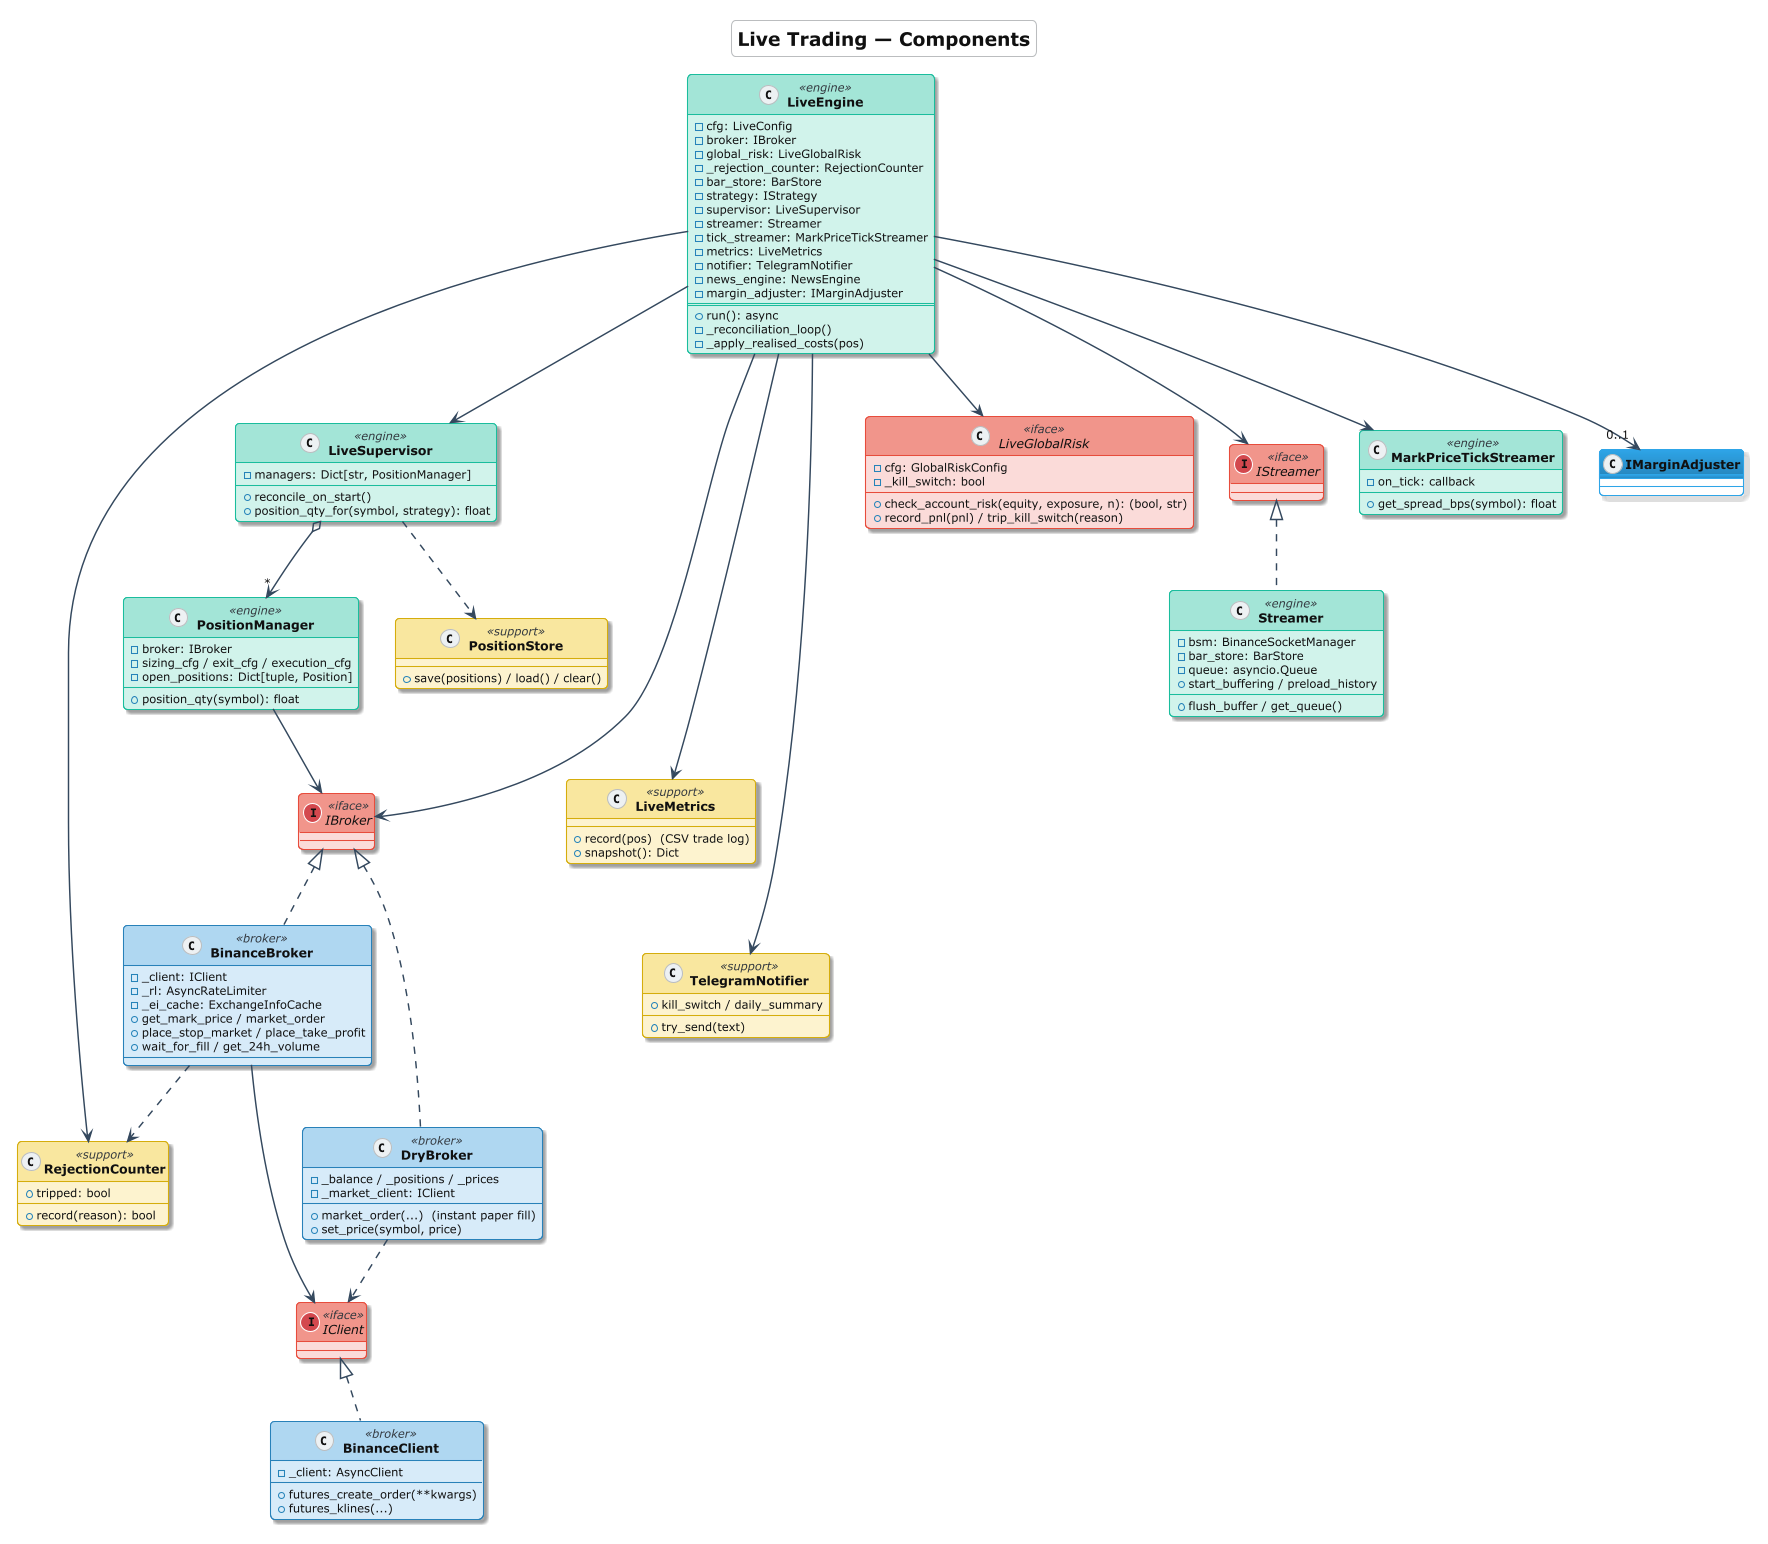

The diagram above was rendered by PlantUML. Its source (embedded in the PNG):
@startuml Class_Live
skinparamlocked dpi 200
!theme cerulean-outline
<style>
  root        { FontColor #111111 }
  title       { FontColor #111111 }
  groupHeader { FontColor #111111 }
  swimlane    { FontColor #111111 }
</style>
title <size:18>**Live Trading — Components**</size>

skinparam {
  shadowing true
  defaultFontSize 11
  classFontSize 12
  classFontStyle bold
  ArrowColor #34495E
  ArrowThickness 1.4
}
skinparam class<<engine>> {
  BackgroundColor #D1F2EB
  BorderColor #1ABC9C
  HeaderBackgroundColor #A3E4D7
}
skinparam class<<broker>> {
  BackgroundColor #D6EAF8
  BorderColor #2980B9
  HeaderBackgroundColor #AED6F1
}
skinparam class<<iface>> {
  BackgroundColor #FADBD8
  BorderColor #E74C3C
  HeaderBackgroundColor #F1948A
  FontStyle italic
}
skinparam class<<support>> {
  BackgroundColor #FCF3CF
  BorderColor #D4AC0D
  HeaderBackgroundColor #F9E79F
}

class LiveEngine <<engine>> {
  -cfg: LiveConfig
  -broker: IBroker
  -global_risk: LiveGlobalRisk
  -_rejection_counter: RejectionCounter
  -bar_store: BarStore
  -strategy: IStrategy
  -supervisor: LiveSupervisor
  -streamer: Streamer
  -tick_streamer: MarkPriceTickStreamer
  -metrics: LiveMetrics
  -notifier: TelegramNotifier
  -news_engine: NewsEngine
  -margin_adjuster: IMarginAdjuster
  ==
  +run(): async
  -_reconciliation_loop()
  -_apply_realised_costs(pos)
}
class LiveSupervisor <<engine>> {
  -managers: Dict[str, PositionManager]
  +reconcile_on_start()
  +position_qty_for(symbol, strategy): float
}
class PositionManager <<engine>> {
  -broker: IBroker
  -sizing_cfg / exit_cfg / execution_cfg
  -open_positions: Dict[tuple, Position]
  +position_qty(symbol): float
}
class PositionStore <<support>> {
  +save(positions) / load() / clear()
}
class LiveGlobalRisk <<iface>> {
  -cfg: GlobalRiskConfig
  -_kill_switch: bool
  +check_account_risk(equity, exposure, n): (bool, str)
  +record_pnl(pnl) / trip_kill_switch(reason)
}
class RejectionCounter <<support>> {
  +record(reason): bool
  +tripped: bool
}

interface IBroker <<iface>>
interface IClient <<iface>>
interface IStreamer <<iface>>

class BinanceBroker <<broker>> {
  -_client: IClient
  -_rl: AsyncRateLimiter
  -_ei_cache: ExchangeInfoCache
  +get_mark_price / market_order
  +place_stop_market / place_take_profit
  +wait_for_fill / get_24h_volume
}
class DryBroker <<broker>> {
  -_balance / _positions / _prices
  -_market_client: IClient
  +market_order(...)  (instant paper fill)
  +set_price(symbol, price)
}
class BinanceClient <<broker>> {
  -_client: AsyncClient
  +futures_create_order(**kwargs)
  +futures_klines(...)
}
class Streamer <<engine>> {
  -bsm: BinanceSocketManager
  -bar_store: BarStore
  -queue: asyncio.Queue
  +start_buffering / preload_history
  +flush_buffer / get_queue()
}
class MarkPriceTickStreamer <<engine>> {
  -on_tick: callback
  +get_spread_bps(symbol): float
}
class LiveMetrics <<support>> {
  +record(pos)  (CSV trade log)
  +snapshot(): Dict
}
class TelegramNotifier <<support>> {
  +try_send(text)
  +kill_switch / daily_summary
}

IBroker <|.. BinanceBroker
IBroker <|.. DryBroker
IClient <|.. BinanceClient
IStreamer <|.. Streamer
BinanceBroker --> IClient
DryBroker ..> IClient
LiveEngine --> IBroker
LiveEngine --> IStreamer
LiveEngine --> MarkPriceTickStreamer
LiveEngine --> LiveSupervisor
LiveEngine --> LiveGlobalRisk
LiveEngine --> RejectionCounter
LiveEngine --> LiveMetrics
LiveEngine --> TelegramNotifier
LiveEngine --> "0..1" IMarginAdjuster
LiveSupervisor o--> "*" PositionManager
LiveSupervisor ..> PositionStore
PositionManager --> IBroker
BinanceBroker ..> RejectionCounter
' --- vertical layout hints ---
BinanceBroker -[hidden]-> DryBroker
DryBroker -[hidden]-> BinanceClient
LiveSupervisor -[hidden]-> PositionManager
PositionStore -[hidden]-> LiveMetrics
LiveMetrics -[hidden]-> TelegramNotifier

@enduml